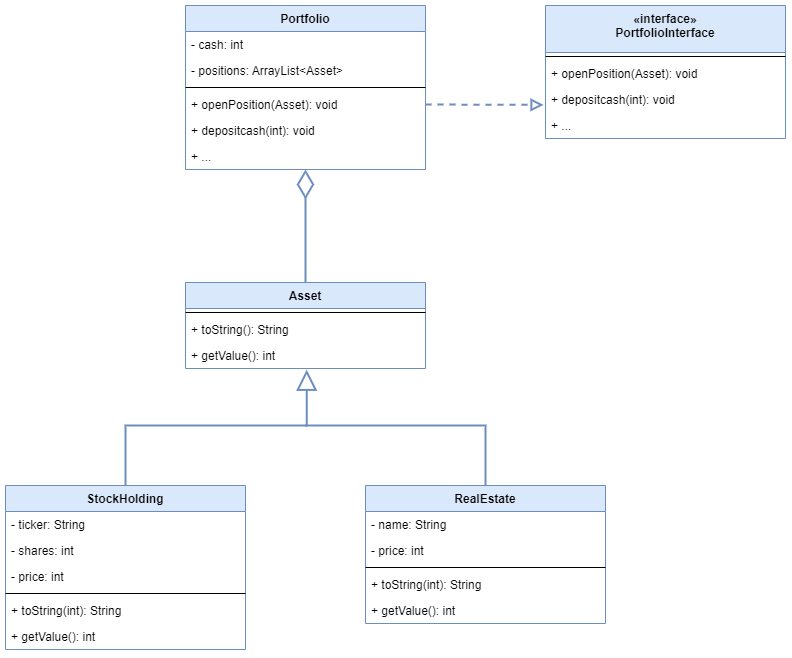

The diagram above was exported from draw.io. Its source (the exported page's mxGraphModel, read from the mxfile embedded in the PNG):
<mxGraphModel dx="2182" dy="1274" grid="1" gridSize="10" guides="1" tooltips="1" connect="1" arrows="1" fold="1" page="1" pageScale="1" pageWidth="1169" pageHeight="827" background="#ffffff" math="0" shadow="0">
  <root>
    <mxCell id="0" />
    <mxCell id="1" parent="0" />
    <mxCell id="vgtAmr3IHLEWqKSmXZHl-13" value="Portfolio" style="swimlane;fontStyle=1;align=center;verticalAlign=top;childLayout=stackLayout;horizontal=1;startSize=26;horizontalStack=0;resizeParent=1;resizeParentMax=0;resizeLast=0;collapsible=1;marginBottom=0;fillColor=#dae8fc;strokeColor=#6c8ebf;" parent="1" vertex="1">
      <mxGeometry x="220" y="80" width="240" height="164" as="geometry" />
    </mxCell>
    <mxCell id="vgtAmr3IHLEWqKSmXZHl-14" value="- cash: int" style="text;strokeColor=none;fillColor=none;align=left;verticalAlign=top;spacingLeft=4;spacingRight=4;overflow=hidden;rotatable=0;points=[[0,0.5],[1,0.5]];portConstraint=eastwest;" parent="vgtAmr3IHLEWqKSmXZHl-13" vertex="1">
      <mxGeometry y="26" width="240" height="26" as="geometry" />
    </mxCell>
    <mxCell id="vgtAmr3IHLEWqKSmXZHl-15" value="- positions: ArrayList&lt;Asset&gt;" style="text;strokeColor=none;fillColor=none;align=left;verticalAlign=top;spacingLeft=4;spacingRight=4;overflow=hidden;rotatable=0;points=[[0,0.5],[1,0.5]];portConstraint=eastwest;" parent="vgtAmr3IHLEWqKSmXZHl-13" vertex="1">
      <mxGeometry y="52" width="240" height="26" as="geometry" />
    </mxCell>
    <mxCell id="vgtAmr3IHLEWqKSmXZHl-17" value="" style="line;strokeWidth=1;fillColor=none;align=left;verticalAlign=middle;spacingTop=-1;spacingLeft=3;spacingRight=3;rotatable=0;labelPosition=right;points=[];portConstraint=eastwest;" parent="vgtAmr3IHLEWqKSmXZHl-13" vertex="1">
      <mxGeometry y="78" width="240" height="8" as="geometry" />
    </mxCell>
    <mxCell id="vgtAmr3IHLEWqKSmXZHl-18" value="+ openPosition(Asset): void" style="text;strokeColor=none;fillColor=none;align=left;verticalAlign=top;spacingLeft=4;spacingRight=4;overflow=hidden;rotatable=0;points=[[0,0.5],[1,0.5]];portConstraint=eastwest;" parent="vgtAmr3IHLEWqKSmXZHl-13" vertex="1">
      <mxGeometry y="86" width="240" height="26" as="geometry" />
    </mxCell>
    <mxCell id="vgtAmr3IHLEWqKSmXZHl-19" value="+ depositcash(int): void" style="text;strokeColor=none;fillColor=none;align=left;verticalAlign=top;spacingLeft=4;spacingRight=4;overflow=hidden;rotatable=0;points=[[0,0.5],[1,0.5]];portConstraint=eastwest;" parent="vgtAmr3IHLEWqKSmXZHl-13" vertex="1">
      <mxGeometry y="112" width="240" height="26" as="geometry" />
    </mxCell>
    <mxCell id="vgtAmr3IHLEWqKSmXZHl-20" value="+ ..." style="text;strokeColor=none;fillColor=none;align=left;verticalAlign=top;spacingLeft=4;spacingRight=4;overflow=hidden;rotatable=0;points=[[0,0.5],[1,0.5]];portConstraint=eastwest;" parent="vgtAmr3IHLEWqKSmXZHl-13" vertex="1">
      <mxGeometry y="138" width="240" height="26" as="geometry" />
    </mxCell>
    <mxCell id="vgtAmr3IHLEWqKSmXZHl-21" value="Asset" style="swimlane;fontStyle=1;align=center;verticalAlign=top;childLayout=stackLayout;horizontal=1;startSize=26;horizontalStack=0;resizeParent=1;resizeParentMax=0;resizeLast=0;collapsible=1;marginBottom=0;fillColor=#dae8fc;strokeColor=#6c8ebf;" parent="1" vertex="1">
      <mxGeometry x="220" y="357" width="240" height="86" as="geometry" />
    </mxCell>
    <mxCell id="vgtAmr3IHLEWqKSmXZHl-25" value="" style="line;strokeWidth=1;fillColor=none;align=left;verticalAlign=middle;spacingTop=-1;spacingLeft=3;spacingRight=3;rotatable=0;labelPosition=right;points=[];portConstraint=eastwest;" parent="vgtAmr3IHLEWqKSmXZHl-21" vertex="1">
      <mxGeometry y="26" width="240" height="8" as="geometry" />
    </mxCell>
    <mxCell id="vgtAmr3IHLEWqKSmXZHl-26" value="+ toString(): String" style="text;strokeColor=none;fillColor=none;align=left;verticalAlign=top;spacingLeft=4;spacingRight=4;overflow=hidden;rotatable=0;points=[[0,0.5],[1,0.5]];portConstraint=eastwest;" parent="vgtAmr3IHLEWqKSmXZHl-21" vertex="1">
      <mxGeometry y="34" width="240" height="26" as="geometry" />
    </mxCell>
    <mxCell id="vgtAmr3IHLEWqKSmXZHl-27" value="+ getValue(): int" style="text;strokeColor=none;fillColor=none;align=left;verticalAlign=top;spacingLeft=4;spacingRight=4;overflow=hidden;rotatable=0;points=[[0,0.5],[1,0.5]];portConstraint=eastwest;" parent="vgtAmr3IHLEWqKSmXZHl-21" vertex="1">
      <mxGeometry y="60" width="240" height="26" as="geometry" />
    </mxCell>
    <mxCell id="Fsk4wEoNp4yOHj6lykWF-1" value="" style="endArrow=diamondThin;endFill=0;endSize=24;html=1;rounded=0;strokeColor=#6C8EBF;strokeWidth=2;exitX=0.5;exitY=0;exitDx=0;exitDy=0;" edge="1" parent="1" source="vgtAmr3IHLEWqKSmXZHl-21" target="vgtAmr3IHLEWqKSmXZHl-20">
      <mxGeometry width="160" relative="1" as="geometry">
        <mxPoint x="290" y="347" as="sourcePoint" />
        <mxPoint x="340" y="247" as="targetPoint" />
      </mxGeometry>
    </mxCell>
    <mxCell id="Fsk4wEoNp4yOHj6lykWF-2" value="«interface»&#10;PortfolioInterface" style="swimlane;fontStyle=1;align=center;verticalAlign=top;childLayout=stackLayout;horizontal=1;startSize=47;horizontalStack=0;resizeParent=1;resizeParentMax=0;resizeLast=0;collapsible=1;marginBottom=0;fillColor=#dae8fc;strokeColor=#6c8ebf;fontFamily=Helvetica;" vertex="1" parent="1">
      <mxGeometry x="580" y="80" width="240" height="133" as="geometry" />
    </mxCell>
    <mxCell id="Fsk4wEoNp4yOHj6lykWF-5" value="" style="line;strokeWidth=1;fillColor=none;align=left;verticalAlign=middle;spacingTop=-1;spacingLeft=3;spacingRight=3;rotatable=0;labelPosition=right;points=[];portConstraint=eastwest;" vertex="1" parent="Fsk4wEoNp4yOHj6lykWF-2">
      <mxGeometry y="47" width="240" height="8" as="geometry" />
    </mxCell>
    <mxCell id="Fsk4wEoNp4yOHj6lykWF-6" value="+ openPosition(Asset): void" style="text;strokeColor=none;fillColor=none;align=left;verticalAlign=top;spacingLeft=4;spacingRight=4;overflow=hidden;rotatable=0;points=[[0,0.5],[1,0.5]];portConstraint=eastwest;" vertex="1" parent="Fsk4wEoNp4yOHj6lykWF-2">
      <mxGeometry y="55" width="240" height="26" as="geometry" />
    </mxCell>
    <mxCell id="Fsk4wEoNp4yOHj6lykWF-7" value="+ depositcash(int): void" style="text;strokeColor=none;fillColor=none;align=left;verticalAlign=top;spacingLeft=4;spacingRight=4;overflow=hidden;rotatable=0;points=[[0,0.5],[1,0.5]];portConstraint=eastwest;" vertex="1" parent="Fsk4wEoNp4yOHj6lykWF-2">
      <mxGeometry y="81" width="240" height="26" as="geometry" />
    </mxCell>
    <mxCell id="Fsk4wEoNp4yOHj6lykWF-8" value="+ ..." style="text;strokeColor=none;fillColor=none;align=left;verticalAlign=top;spacingLeft=4;spacingRight=4;overflow=hidden;rotatable=0;points=[[0,0.5],[1,0.5]];portConstraint=eastwest;" vertex="1" parent="Fsk4wEoNp4yOHj6lykWF-2">
      <mxGeometry y="107" width="240" height="26" as="geometry" />
    </mxCell>
    <mxCell id="Fsk4wEoNp4yOHj6lykWF-16" value="StockHolding" style="swimlane;fontStyle=1;align=center;verticalAlign=top;childLayout=stackLayout;horizontal=1;startSize=26;horizontalStack=0;resizeParent=1;resizeParentMax=0;resizeLast=0;collapsible=1;marginBottom=0;fillColor=#dae8fc;strokeColor=#6c8ebf;" vertex="1" parent="1">
      <mxGeometry x="40" y="560" width="240" height="164" as="geometry" />
    </mxCell>
    <mxCell id="Fsk4wEoNp4yOHj6lykWF-17" value="- ticker: String" style="text;strokeColor=none;fillColor=none;align=left;verticalAlign=top;spacingLeft=4;spacingRight=4;overflow=hidden;rotatable=0;points=[[0,0.5],[1,0.5]];portConstraint=eastwest;" vertex="1" parent="Fsk4wEoNp4yOHj6lykWF-16">
      <mxGeometry y="26" width="240" height="26" as="geometry" />
    </mxCell>
    <mxCell id="Fsk4wEoNp4yOHj6lykWF-18" value="- shares: int" style="text;strokeColor=none;fillColor=none;align=left;verticalAlign=top;spacingLeft=4;spacingRight=4;overflow=hidden;rotatable=0;points=[[0,0.5],[1,0.5]];portConstraint=eastwest;" vertex="1" parent="Fsk4wEoNp4yOHj6lykWF-16">
      <mxGeometry y="52" width="240" height="26" as="geometry" />
    </mxCell>
    <mxCell id="Fsk4wEoNp4yOHj6lykWF-20" value="- price: int" style="text;strokeColor=none;fillColor=none;align=left;verticalAlign=top;spacingLeft=4;spacingRight=4;overflow=hidden;rotatable=0;points=[[0,0.5],[1,0.5]];portConstraint=eastwest;" vertex="1" parent="Fsk4wEoNp4yOHj6lykWF-16">
      <mxGeometry y="78" width="240" height="26" as="geometry" />
    </mxCell>
    <mxCell id="Fsk4wEoNp4yOHj6lykWF-19" value="" style="line;strokeWidth=1;fillColor=none;align=left;verticalAlign=middle;spacingTop=-1;spacingLeft=3;spacingRight=3;rotatable=0;labelPosition=right;points=[];portConstraint=eastwest;" vertex="1" parent="Fsk4wEoNp4yOHj6lykWF-16">
      <mxGeometry y="104" width="240" height="8" as="geometry" />
    </mxCell>
    <mxCell id="Fsk4wEoNp4yOHj6lykWF-21" value="+ toString(int): String" style="text;strokeColor=none;fillColor=none;align=left;verticalAlign=top;spacingLeft=4;spacingRight=4;overflow=hidden;rotatable=0;points=[[0,0.5],[1,0.5]];portConstraint=eastwest;" vertex="1" parent="Fsk4wEoNp4yOHj6lykWF-16">
      <mxGeometry y="112" width="240" height="26" as="geometry" />
    </mxCell>
    <mxCell id="Fsk4wEoNp4yOHj6lykWF-22" value="+ getValue(): int" style="text;strokeColor=none;fillColor=none;align=left;verticalAlign=top;spacingLeft=4;spacingRight=4;overflow=hidden;rotatable=0;points=[[0,0.5],[1,0.5]];portConstraint=eastwest;" vertex="1" parent="Fsk4wEoNp4yOHj6lykWF-16">
      <mxGeometry y="138" width="240" height="26" as="geometry" />
    </mxCell>
    <mxCell id="Fsk4wEoNp4yOHj6lykWF-31" value="" style="endArrow=block;startArrow=none;endFill=0;startFill=0;endSize=8;html=1;verticalAlign=bottom;dashed=1;labelBackgroundColor=none;rounded=0;strokeColor=#6C8EBF;strokeWidth=2;fontFamily=Helvetica;exitX=1;exitY=0.5;exitDx=0;exitDy=0;entryX=-0.008;entryY=1.016;entryDx=0;entryDy=0;entryPerimeter=0;" edge="1" parent="1" source="vgtAmr3IHLEWqKSmXZHl-18">
      <mxGeometry width="160" relative="1" as="geometry">
        <mxPoint x="460" y="197" as="sourcePoint" />
        <mxPoint x="578.0799999999999" y="179.41600000000005" as="targetPoint" />
      </mxGeometry>
    </mxCell>
    <mxCell id="Fsk4wEoNp4yOHj6lykWF-33" value="RealEstate" style="swimlane;fontStyle=1;align=center;verticalAlign=top;childLayout=stackLayout;horizontal=1;startSize=26;horizontalStack=0;resizeParent=1;resizeParentMax=0;resizeLast=0;collapsible=1;marginBottom=0;fillColor=#dae8fc;strokeColor=#6c8ebf;" vertex="1" parent="1">
      <mxGeometry x="400" y="560" width="240" height="138" as="geometry" />
    </mxCell>
    <mxCell id="Fsk4wEoNp4yOHj6lykWF-34" value="- name: String" style="text;strokeColor=none;fillColor=none;align=left;verticalAlign=top;spacingLeft=4;spacingRight=4;overflow=hidden;rotatable=0;points=[[0,0.5],[1,0.5]];portConstraint=eastwest;" vertex="1" parent="Fsk4wEoNp4yOHj6lykWF-33">
      <mxGeometry y="26" width="240" height="26" as="geometry" />
    </mxCell>
    <mxCell id="Fsk4wEoNp4yOHj6lykWF-36" value="- price: int" style="text;strokeColor=none;fillColor=none;align=left;verticalAlign=top;spacingLeft=4;spacingRight=4;overflow=hidden;rotatable=0;points=[[0,0.5],[1,0.5]];portConstraint=eastwest;" vertex="1" parent="Fsk4wEoNp4yOHj6lykWF-33">
      <mxGeometry y="52" width="240" height="26" as="geometry" />
    </mxCell>
    <mxCell id="Fsk4wEoNp4yOHj6lykWF-37" value="" style="line;strokeWidth=1;fillColor=none;align=left;verticalAlign=middle;spacingTop=-1;spacingLeft=3;spacingRight=3;rotatable=0;labelPosition=right;points=[];portConstraint=eastwest;" vertex="1" parent="Fsk4wEoNp4yOHj6lykWF-33">
      <mxGeometry y="78" width="240" height="8" as="geometry" />
    </mxCell>
    <mxCell id="Fsk4wEoNp4yOHj6lykWF-38" value="+ toString(int): String" style="text;strokeColor=none;fillColor=none;align=left;verticalAlign=top;spacingLeft=4;spacingRight=4;overflow=hidden;rotatable=0;points=[[0,0.5],[1,0.5]];portConstraint=eastwest;" vertex="1" parent="Fsk4wEoNp4yOHj6lykWF-33">
      <mxGeometry y="86" width="240" height="26" as="geometry" />
    </mxCell>
    <mxCell id="Fsk4wEoNp4yOHj6lykWF-39" value="+ getValue(): int" style="text;strokeColor=none;fillColor=none;align=left;verticalAlign=top;spacingLeft=4;spacingRight=4;overflow=hidden;rotatable=0;points=[[0,0.5],[1,0.5]];portConstraint=eastwest;" vertex="1" parent="Fsk4wEoNp4yOHj6lykWF-33">
      <mxGeometry y="112" width="240" height="26" as="geometry" />
    </mxCell>
    <mxCell id="Fsk4wEoNp4yOHj6lykWF-40" value="" style="endArrow=block;endSize=16;endFill=0;html=1;rounded=0;strokeColor=#6C8EBF;strokeWidth=2;fontFamily=Helvetica;exitX=0.5;exitY=0;exitDx=0;exitDy=0;entryX=0.505;entryY=1.045;entryDx=0;entryDy=0;entryPerimeter=0;edgeStyle=orthogonalEdgeStyle;" edge="1" parent="1" source="Fsk4wEoNp4yOHj6lykWF-16" target="vgtAmr3IHLEWqKSmXZHl-27">
      <mxGeometry width="160" relative="1" as="geometry">
        <mxPoint x="200" y="520" as="sourcePoint" />
        <mxPoint x="360" y="520" as="targetPoint" />
        <Array as="points">
          <mxPoint x="160" y="500" />
          <mxPoint x="341" y="500" />
        </Array>
      </mxGeometry>
    </mxCell>
    <mxCell id="Fsk4wEoNp4yOHj6lykWF-43" value="" style="endArrow=none;endSize=16;endFill=0;html=1;rounded=0;strokeColor=#6C8EBF;strokeWidth=2;fontFamily=Helvetica;exitX=0.5;exitY=0;exitDx=0;exitDy=0;edgeStyle=orthogonalEdgeStyle;" edge="1" parent="1" source="Fsk4wEoNp4yOHj6lykWF-33">
      <mxGeometry width="160" relative="1" as="geometry">
        <mxPoint x="170.00000000000006" y="570" as="sourcePoint" />
        <mxPoint x="340" y="500" as="targetPoint" />
        <Array as="points">
          <mxPoint x="520" y="500" />
        </Array>
      </mxGeometry>
    </mxCell>
  </root>
</mxGraphModel>